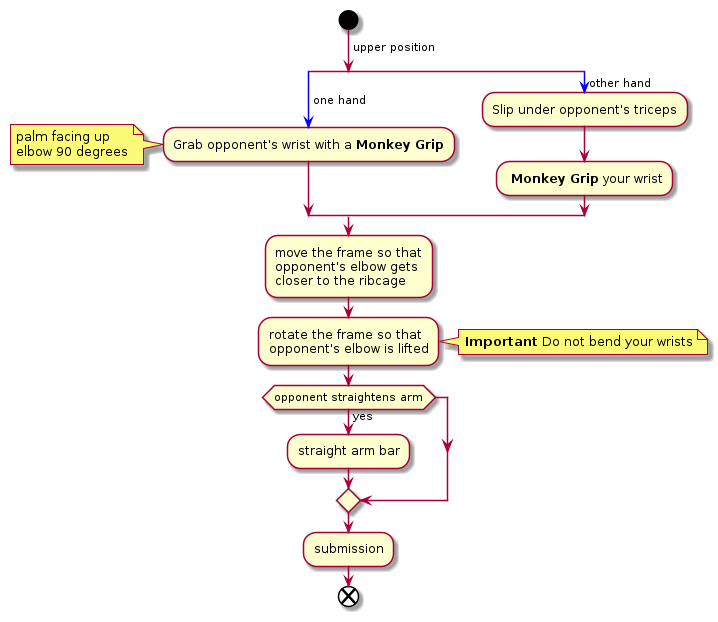

The diagram above was rendered by PlantUML. Its source (embedded in the PNG):
@startuml
start
->upper position;
split
-[#blue]-> one hand;
:Grab opponent's wrist with a **Monkey Grip**;
note left
palm facing up
elbow 90 degrees
end note
split again
-[#blue]-> other hand;
:Slip under opponent's triceps;
: **Monkey Grip** your wrist;
end split
:move the frame so that
opponent's elbow gets
closer to the ribcage;
:rotate the frame so that
opponent's elbow is lifted;
note right
**Important** Do not bend your wrists
end note
if (opponent straightens arm) then (yes)
:straight arm bar;
endif
:submission;
end
@enduml